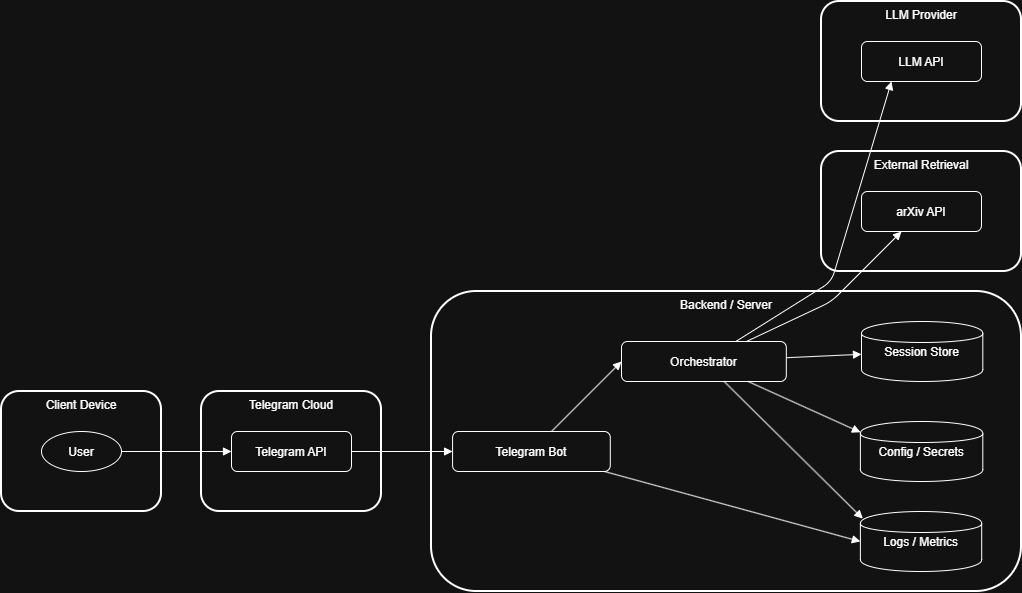

The diagram above was exported from draw.io. Its source (the exported page's mxGraphModel, read from the mxfile embedded in the PNG):
<mxGraphModel dx="2642" dy="1859" grid="1" gridSize="10" guides="1" tooltips="1" connect="1" arrows="1" fold="1" page="1" pageScale="1" pageWidth="1400" pageHeight="900" math="0" shadow="0">
  <root>
    <mxCell id="0" />
    <mxCell id="1" parent="0" />
    <mxCell id="2" parent="1" style="rounded=1;strokeWidth=2;verticalAlign=top;" value="Client Device" vertex="1">
      <mxGeometry height="120" width="160" x="40" y="200" as="geometry" />
    </mxCell>
    <mxCell id="3" parent="2" style="ellipse;" value="User" vertex="1">
      <mxGeometry height="40" width="80" x="40" y="40" as="geometry" />
    </mxCell>
    <mxCell id="4" parent="1" style="rounded=1;strokeWidth=2;verticalAlign=top;" value="Telegram Cloud" vertex="1">
      <mxGeometry height="120" width="180" x="240" y="200" as="geometry" />
    </mxCell>
    <mxCell id="5" parent="4" style="rounded=1;" value="Telegram API" vertex="1">
      <mxGeometry height="40" width="120" x="30" y="40" as="geometry" />
    </mxCell>
    <mxCell id="6" parent="1" style="rounded=1;strokeWidth=2;verticalAlign=top;" value="Backend / Server" vertex="1">
      <mxGeometry height="300" width="590" x="470" y="100" as="geometry" />
    </mxCell>
    <mxCell id="7" parent="6" style="rounded=1;" value="Telegram Bot" vertex="1">
      <mxGeometry height="40" width="157.71772727272727" x="21.070151515151515" y="140" as="geometry" />
    </mxCell>
    <mxCell id="8" parent="6" style="rounded=1;" value="Orchestrator" vertex="1">
      <mxGeometry height="40" width="164.82454545454544" x="190.0030303030303" y="50" as="geometry" />
    </mxCell>
    <mxCell id="9" parent="6" style="shape=cylinder;" value="Session Store" vertex="1">
      <mxGeometry height="60" width="121.31651515151516" x="429.99954545454545" y="30" as="geometry" />
    </mxCell>
    <mxCell id="10" parent="6" style="shape=cylinder;" value="Config / Secrets" vertex="1">
      <mxGeometry height="60" width="122.4339393939394" x="428.87954545454545" y="130" as="geometry" />
    </mxCell>
    <mxCell id="11" parent="6" style="shape=cylinder;" value="Logs / Metrics" vertex="1">
      <mxGeometry height="60" width="121.31651515151516" x="428.87954545454545" y="220" as="geometry" />
    </mxCell>
    <mxCell id="12" edge="1" parent="6" source="7" style="endArrow=block;entryX=0;entryY=0.5;entryDx=0;entryDy=0;" target="11">
      <mxGeometry relative="1" as="geometry">
        <mxPoint x="429" y="236" as="targetPoint" />
      </mxGeometry>
    </mxCell>
    <mxCell id="13" edge="1" parent="6" source="8" style="endArrow=block;entryX=0.001;entryY=0.18;entryDx=0;entryDy=0;entryPerimeter=0;" target="10">
      <mxGeometry relative="1" as="geometry">
        <mxPoint x="420" y="130" as="targetPoint" />
      </mxGeometry>
    </mxCell>
    <mxCell id="14" parent="1" style="rounded=1;strokeWidth=2;verticalAlign=top;" value="LLM Provider" vertex="1">
      <mxGeometry height="120" width="200" x="860" y="-190" as="geometry" />
    </mxCell>
    <mxCell id="15" parent="14" style="rounded=1;" value="LLM API" vertex="1">
      <mxGeometry height="40" width="120" x="40" y="40" as="geometry" />
    </mxCell>
    <mxCell id="16" edge="1" parent="1" source="3" style="endArrow=block;" target="5">
      <mxGeometry relative="1" as="geometry" />
    </mxCell>
    <mxCell id="17" edge="1" parent="1" source="5" style="endArrow=block;" target="7">
      <mxGeometry relative="1" as="geometry" />
    </mxCell>
    <mxCell id="18" edge="1" parent="1" source="7" style="endArrow=block;entryX=0;entryY=0.5;entryDx=0;entryDy=0;" target="8">
      <mxGeometry relative="1" as="geometry" />
    </mxCell>
    <mxCell id="19" edge="1" parent="1" source="8" style="endArrow=block;" target="9">
      <mxGeometry relative="1" as="geometry" />
    </mxCell>
    <mxCell id="20" edge="1" parent="1" source="8" style="endArrow=block;entryX=0.02;entryY=0.119;entryDx=0;entryDy=0;entryPerimeter=0;" target="11">
      <mxGeometry relative="1" as="geometry" />
    </mxCell>
    <mxCell id="21" parent="1" style="rounded=1;strokeWidth=2;verticalAlign=top;" value="External Retrieval" vertex="1">
      <mxGeometry height="120" width="200" x="860" y="-40" as="geometry" />
    </mxCell>
    <mxCell id="22" parent="21" style="rounded=1;" value="arXiv API" vertex="1">
      <mxGeometry height="40" width="120" x="40" y="40" as="geometry" />
    </mxCell>
    <mxCell id="23" edge="1" parent="1" source="8" style="endArrow=block;" target="22">
      <mxGeometry relative="1" as="geometry">
        <Array as="points">
          <mxPoint x="870" y="110" />
        </Array>
      </mxGeometry>
    </mxCell>
    <mxCell id="24" edge="1" parent="1" source="8" style="endArrow=block;entryX=0.25;entryY=1;entryDx=0;entryDy=0;" target="15">
      <mxGeometry relative="1" as="geometry">
        <Array as="points">
          <mxPoint x="870" y="90" />
        </Array>
      </mxGeometry>
    </mxCell>
  </root>
</mxGraphModel>